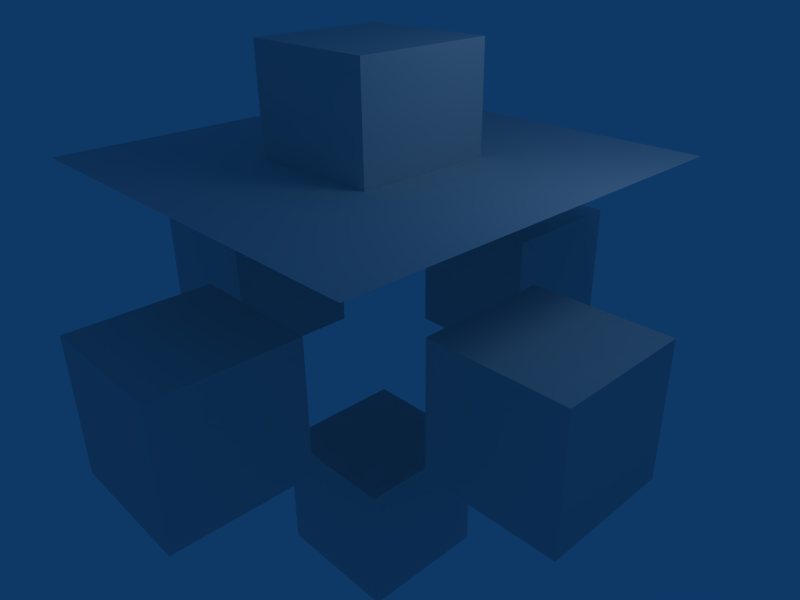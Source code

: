 # Source: cubes.blend  (saved by Blender 2.49.2; exported with 4.5.12 LTS)
import bpy
from mathutils import Matrix  # noqa: F401  (used for matrix-valued properties, if any)

bpy.ops.wm.read_factory_settings(use_empty=True)
scene = bpy.context.scene
scene.name = 'Scene'

# ---- collections
col_collection_1 = bpy.data.collections.new('Collection 1'); scene.collection.children.link(col_collection_1)

# ---- world
world_world = bpy.data.worlds.new('World'); scene.world = world_world
world_world.color = (0.05656, 0.2208, 0.4)
world_world.use_sun_shadow = False
world_world.sun_shadow_jitter_overblur = 0.0
world_world.cycles.sampling_method = 'MANUAL'
world_world.cycles.sample_map_resolution = 256

# ---- cameras
cam_camera = bpy.data.cameras.new('Camera')
cam_camera.passepartout_alpha = 0.2
cam_camera.clip_end = 100.0
cam_camera.lens = 35.0
cam_camera.ortho_scale = 7.314
cam_camera.show_passepartout = False
cam_camera.show_safe_areas = True
cam_camera.dof.focus_distance = 0.0
cam_camera.dof.aperture_fstop = 128.0

# ---- lights
light_spot = bpy.data.lights.new('Spot', 'POINT')
light_spot.transmission_factor = 0.0
light_spot.cutoff_distance = 30.0
light_spot.energy = 100.0
light_spot.shadow_buffer_clip_start = 1.001
light_spot.shadow_soft_size = 1.0
light_spot.shadow_maximum_resolution = 0.006
light_spot.use_absolute_resolution = True
light_spot.cycles.use_multiple_importance_sampling = False

# ---- meshes
me_mesh_006 = bpy.data.meshes.new('Mesh.006')
me_mesh_006.from_pydata([(1.0, 1.0, -1.0), (1.0, -1.0, -1.0), (-1.0, -1.0, -1.0), (-1.0, 1.0, -1.0), (1.0, 1.0, 1.0), (-1.0, 1.0, 1.0), (-1.0, -1.0, 1.0), (1.0, -1.0, 1.0), (1.0, 1.0, -1.0), (1.0, 1.0, 1.0), (1.0, -1.0, 1.0), (1.0, -1.0, -1.0), (1.0, -1.0, -1.0), (1.0, -1.0, 1.0), (-1.0, -1.0, 1.0), (-1.0, -1.0, -1.0), (-1.0, -1.0, -1.0), (-1.0, -1.0, 1.0), (-1.0, 1.0, 1.0), (-1.0, 1.0, -1.0), (1.0, 1.0, 1.0), (1.0, 1.0, -1.0), (-1.0, 1.0, -1.0), (-1.0, 1.0, 1.0)], [], [(0, 1, 2, 3), (4, 5, 6, 7), (8, 9, 10, 11), (12, 13, 14, 15), (16, 17, 18, 19), (20, 21, 22, 23)])
_ca = me_mesh_006.color_attributes.new('Col', 'BYTE_COLOR', 'CORNER')
_ca.data.foreach_set('color', [1.0, 1.0, 0.0, 1.0, 0.314, 0.314, 0.0, 1.0, 1.0, 1.0, 0.0, 1.0, 0.314, 0.314, 0.0, 1.0, 1.0, 1.0, 0.0, 1.0, 0.314, 0.314, 0.0, 1.0, 1.0, 1.0, 0.0, 1.0, 0.314, 0.314, 0.0, 1.0, 1.0, 1.0, 0.0, 1.0, 0.314, 0.314, 0.0, 1.0, 1.0, 1.0, 0.0, 1.0, 0.314, 0.314, 0.0, 1.0, 1.0, 1.0, 0.0, 1.0, 0.314, 0.314, 0.0, 1.0, 1.0, 1.0, 0.0, 1.0, 0.314, 0.314, 0.0, 1.0, 1.0, 1.0, 0.0, 1.0, 0.314, 0.314, 0.0, 1.0, 1.0, 1.0, 0.0, 1.0, 0.314, 0.314, 0.0, 1.0, 1.0, 1.0, 0.0, 1.0, 0.314, 0.314, 0.0, 1.0, 1.0, 1.0, 0.0, 1.0, 0.314, 0.314, 0.0, 1.0])
me_mesh_006.use_remesh_preserve_volume = False
me_mesh_006.use_remesh_preserve_attributes = False
me_mesh_006.use_mirror_vertex_groups = False
me_mesh_006.update()
me_mesh_005 = bpy.data.meshes.new('Mesh.005')
me_mesh_005.from_pydata([(1.0, 1.0, -1.0), (1.0, -1.0, -1.0), (-1.0, -1.0, -1.0), (-1.0, 1.0, -1.0), (1.0, 1.0, 1.0), (-1.0, 1.0, 1.0), (-1.0, -1.0, 1.0), (1.0, -1.0, 1.0), (1.0, 1.0, -1.0), (1.0, 1.0, 1.0), (1.0, -1.0, 1.0), (1.0, -1.0, -1.0), (1.0, -1.0, -1.0), (1.0, -1.0, 1.0), (-1.0, -1.0, 1.0), (-1.0, -1.0, -1.0), (-1.0, -1.0, -1.0), (-1.0, -1.0, 1.0), (-1.0, 1.0, 1.0), (-1.0, 1.0, -1.0), (1.0, 1.0, 1.0), (1.0, 1.0, -1.0), (-1.0, 1.0, -1.0), (-1.0, 1.0, 1.0)], [], [(0, 1, 2, 3), (4, 5, 6, 7), (8, 9, 10, 11), (12, 13, 14, 15), (16, 17, 18, 19), (20, 21, 22, 23)])
_ca = me_mesh_005.color_attributes.new('Col', 'BYTE_COLOR', 'CORNER')
_ca.data.foreach_set('color', [1.0, 0.0, 0.0, 1.0, 0.314, 0.0, 0.0, 1.0, 1.0, 0.0, 0.0, 1.0, 0.314, 0.0, 0.0, 1.0, 1.0, 0.0, 0.0, 1.0, 0.314, 0.0, 0.0, 1.0, 1.0, 0.0, 0.0, 1.0, 0.314, 0.0, 0.0, 1.0, 1.0, 0.0, 0.0, 1.0, 0.314, 0.0, 0.0, 1.0, 1.0, 0.0, 0.0, 1.0, 0.314, 0.0, 0.0, 1.0, 1.0, 0.0, 0.0, 1.0, 0.314, 0.0, 0.0, 1.0, 1.0, 0.0, 0.0, 1.0, 0.314, 0.0, 0.0, 1.0, 1.0, 0.0, 0.0, 1.0, 0.314, 0.0, 0.0, 1.0, 1.0, 0.0, 0.0, 1.0, 0.314, 0.0, 0.0, 1.0, 1.0, 0.0, 0.0, 1.0, 0.314, 0.0, 0.0, 1.0, 1.0, 0.0, 0.0, 1.0, 0.314, 0.0, 0.0, 1.0])
me_mesh_005.use_remesh_preserve_volume = False
me_mesh_005.use_remesh_preserve_attributes = False
me_mesh_005.use_mirror_vertex_groups = False
me_mesh_005.update()
me_mesh_004 = bpy.data.meshes.new('Mesh.004')
me_mesh_004.from_pydata([(1.0, 1.0, 0.0), (-1.0, 1.0, 0.0), (-1.0, -1.0, 0.0), (1.0, -1.0, 0.0)], [], [(0, 1, 2, 3)])
_ca = me_mesh_004.color_attributes.new('Col', 'BYTE_COLOR', 'CORNER')
_ca.data.foreach_set('color', [0.0, 0.0, 0.0, 1.0, 0.0, 0.0, 0.0, 1.0, 0.0, 0.0, 0.0, 1.0, 0.0, 0.0, 0.0, 1.0])
me_mesh_004.use_remesh_preserve_volume = False
me_mesh_004.use_remesh_preserve_attributes = False
me_mesh_004.use_mirror_vertex_groups = False
me_mesh_004.update()
me_mesh_003 = bpy.data.meshes.new('Mesh.003')
me_mesh_003.from_pydata([(1.0, 1.0, -1.0), (1.0, -1.0, -1.0), (-1.0, -1.0, -1.0), (-1.0, 1.0, -1.0), (1.0, 1.0, 1.0), (-1.0, 1.0, 1.0), (-1.0, -1.0, 1.0), (1.0, -1.0, 1.0), (1.0, 1.0, -1.0), (1.0, 1.0, 1.0), (1.0, -1.0, 1.0), (1.0, -1.0, -1.0), (1.0, -1.0, -1.0), (1.0, -1.0, 1.0), (-1.0, -1.0, 1.0), (-1.0, -1.0, -1.0), (-1.0, -1.0, -1.0), (-1.0, -1.0, 1.0), (-1.0, 1.0, 1.0), (-1.0, 1.0, -1.0), (1.0, 1.0, 1.0), (1.0, 1.0, -1.0), (-1.0, 1.0, -1.0), (-1.0, 1.0, 1.0)], [], [(0, 1, 2, 3), (4, 5, 6, 7), (8, 9, 10, 11), (12, 13, 14, 15), (16, 17, 18, 19), (20, 21, 22, 23)])
_ca = me_mesh_003.color_attributes.new('Col', 'BYTE_COLOR', 'CORNER')
_ca.data.foreach_set('color', [1.0, 0.0, 0.314, 1.0, 0.314, 0.0, 1.0, 1.0, 1.0, 0.0, 0.314, 1.0, 0.314, 0.0, 1.0, 1.0, 1.0, 0.0, 0.314, 1.0, 0.314, 0.0, 1.0, 1.0, 1.0, 0.0, 0.314, 1.0, 0.314, 0.0, 1.0, 1.0, 1.0, 0.0, 0.314, 1.0, 0.314, 0.0, 1.0, 1.0, 1.0, 0.0, 0.314, 1.0, 0.314, 0.0, 1.0, 1.0, 1.0, 0.0, 0.314, 1.0, 0.314, 0.0, 1.0, 1.0, 1.0, 0.0, 0.314, 1.0, 0.314, 0.0, 1.0, 1.0, 1.0, 0.0, 0.314, 1.0, 0.314, 0.0, 1.0, 1.0, 1.0, 0.0, 0.314, 1.0, 0.314, 0.0, 1.0, 1.0, 1.0, 0.0, 0.314, 1.0, 0.314, 0.0, 1.0, 1.0, 1.0, 0.0, 0.314, 1.0, 0.314, 0.0, 1.0, 1.0])
me_mesh_003.use_remesh_preserve_volume = False
me_mesh_003.use_remesh_preserve_attributes = False
me_mesh_003.use_mirror_vertex_groups = False
me_mesh_003.update()
me_mesh_002 = bpy.data.meshes.new('Mesh.002')
me_mesh_002.from_pydata([(1.0, 1.0, -1.0), (1.0, -1.0, -1.0), (-1.0, -1.0, -1.0), (-1.0, 1.0, -1.0), (1.0, 1.0, 1.0), (-1.0, 1.0, 1.0), (-1.0, -1.0, 1.0), (1.0, -1.0, 1.0), (1.0, 1.0, -1.0), (1.0, 1.0, 1.0), (1.0, -1.0, 1.0), (1.0, -1.0, -1.0), (1.0, -1.0, -1.0), (1.0, -1.0, 1.0), (-1.0, -1.0, 1.0), (-1.0, -1.0, -1.0), (-1.0, -1.0, -1.0), (-1.0, -1.0, 1.0), (-1.0, 1.0, 1.0), (-1.0, 1.0, -1.0), (1.0, 1.0, 1.0), (1.0, 1.0, -1.0), (-1.0, 1.0, -1.0), (-1.0, 1.0, 1.0)], [], [(0, 1, 2, 3), (4, 5, 6, 7), (8, 9, 10, 11), (12, 13, 14, 15), (16, 17, 18, 19), (20, 21, 22, 23)])
_ca = me_mesh_002.color_attributes.new('Col', 'BYTE_COLOR', 'CORNER')
_ca.data.foreach_set('color', [0.0, 1.0, 0.0, 1.0, 0.0, 0.314, 0.0, 1.0, 0.0, 1.0, 0.0, 1.0, 0.0, 0.314, 0.0, 1.0, 0.0, 1.0, 0.0, 1.0, 0.0, 0.314, 0.0, 1.0, 0.0, 1.0, 0.0, 1.0, 0.0, 0.314, 0.0, 1.0, 0.0, 1.0, 0.0, 1.0, 0.0, 0.314, 0.0, 1.0, 0.0, 1.0, 0.0, 1.0, 0.0, 0.314, 0.0, 1.0, 0.0, 1.0, 0.0, 1.0, 0.0, 0.314, 0.0, 1.0, 0.0, 1.0, 0.0, 1.0, 0.0, 0.314, 0.0, 1.0, 0.0, 1.0, 0.0, 1.0, 0.0, 0.314, 0.0, 1.0, 0.0, 1.0, 0.0, 1.0, 0.0, 0.314, 0.0, 1.0, 0.0, 1.0, 0.0, 1.0, 0.0, 0.314, 0.0, 1.0, 0.0, 1.0, 0.0, 1.0, 0.0, 0.314, 0.0, 1.0])
me_mesh_002.use_remesh_preserve_volume = False
me_mesh_002.use_remesh_preserve_attributes = False
me_mesh_002.use_mirror_vertex_groups = False
me_mesh_002.update()
me_mesh_001 = bpy.data.meshes.new('Mesh.001')
me_mesh_001.from_pydata([(1.0, 1.0, -1.0), (1.0, -1.0, -1.0), (-1.0, -1.0, -1.0), (-1.0, 1.0, -1.0), (1.0, 1.0, 1.0), (-1.0, 1.0, 1.0), (-1.0, -1.0, 1.0), (1.0, -1.0, 1.0), (1.0, 1.0, -1.0), (1.0, 1.0, 1.0), (1.0, -1.0, 1.0), (1.0, -1.0, -1.0), (1.0, -1.0, -1.0), (1.0, -1.0, 1.0), (-1.0, -1.0, 1.0), (-1.0, -1.0, -1.0), (-1.0, -1.0, -1.0), (-1.0, -1.0, 1.0), (-1.0, 1.0, 1.0), (-1.0, 1.0, -1.0), (1.0, 1.0, 1.0), (1.0, 1.0, -1.0), (-1.0, 1.0, -1.0), (-1.0, 1.0, 1.0)], [], [(0, 1, 2, 3), (4, 5, 6, 7), (8, 9, 10, 11), (12, 13, 14, 15), (16, 17, 18, 19), (20, 21, 22, 23)])
_ca = me_mesh_001.color_attributes.new('Col', 'BYTE_COLOR', 'CORNER')
_ca.data.foreach_set('color', [0.0, 1.0, 0.314, 1.0, 0.0, 0.314, 1.0, 1.0, 0.0, 1.0, 0.314, 1.0, 0.0, 0.314, 1.0, 1.0, 0.0, 1.0, 0.314, 1.0, 0.0, 0.314, 1.0, 1.0, 0.0, 1.0, 0.314, 1.0, 0.0, 0.314, 1.0, 1.0, 0.0, 1.0, 0.314, 1.0, 0.0, 0.314, 1.0, 1.0, 0.0, 1.0, 0.314, 1.0, 0.0, 0.314, 1.0, 1.0, 0.0, 1.0, 0.314, 1.0, 0.0, 0.314, 1.0, 1.0, 0.0, 1.0, 0.314, 1.0, 0.0, 0.314, 1.0, 1.0, 0.0, 1.0, 0.314, 1.0, 0.0, 0.314, 1.0, 1.0, 0.0, 1.0, 0.314, 1.0, 0.0, 0.314, 1.0, 1.0, 0.0, 1.0, 0.314, 1.0, 0.0, 0.314, 1.0, 1.0, 0.0, 1.0, 0.314, 1.0, 0.0, 0.314, 1.0, 1.0])
me_mesh_001.use_remesh_preserve_volume = False
me_mesh_001.use_remesh_preserve_attributes = False
me_mesh_001.use_mirror_vertex_groups = False
me_mesh_001.update()
me_mesh = bpy.data.meshes.new('Mesh')
me_mesh.from_pydata([(1.0, 1.0, -1.0), (1.0, -1.0, -1.0), (-1.0, -1.0, -1.0), (-1.0, 1.0, -1.0), (1.0, 1.0, 1.0), (-1.0, 1.0, 1.0), (-1.0, -1.0, 1.0), (1.0, -1.0, 1.0), (1.0, 1.0, -1.0), (1.0, 1.0, 1.0), (1.0, -1.0, 1.0), (1.0, -1.0, -1.0), (1.0, -1.0, -1.0), (1.0, -1.0, 1.0), (-1.0, -1.0, 1.0), (-1.0, -1.0, -1.0), (-1.0, -1.0, -1.0), (-1.0, -1.0, 1.0), (-1.0, 1.0, 1.0), (-1.0, 1.0, -1.0), (1.0, 1.0, 1.0), (1.0, 1.0, -1.0), (-1.0, 1.0, -1.0), (-1.0, 1.0, 1.0)], [], [(0, 1, 2, 3), (4, 5, 6, 7), (8, 9, 10, 11), (12, 13, 14, 15), (16, 17, 18, 19), (20, 21, 22, 23)])
_ca = me_mesh.color_attributes.new('Col', 'BYTE_COLOR', 'CORNER')
_ca.data.foreach_set('color', [0.0, 0.0, 0.314, 1.0, 0.0, 0.0, 1.0, 1.0, 0.0, 0.0, 0.314, 1.0, 0.0, 0.0, 1.0, 1.0, 0.0, 0.0, 0.314, 1.0, 0.0, 0.0, 1.0, 1.0, 0.0, 0.0, 0.314, 1.0, 0.0, 0.0, 1.0, 1.0, 0.0, 0.0, 0.314, 1.0, 0.0, 0.0, 1.0, 1.0, 0.0, 0.0, 0.314, 1.0, 0.0, 0.0, 1.0, 1.0, 0.0, 0.0, 0.314, 1.0, 0.0, 0.0, 1.0, 1.0, 0.0, 0.0, 0.314, 1.0, 0.0, 0.0, 1.0, 1.0, 0.0, 0.0, 0.314, 1.0, 0.0, 0.0, 1.0, 1.0, 0.0, 0.0, 0.314, 1.0, 0.0, 0.0, 1.0, 1.0, 0.0, 0.0, 0.314, 1.0, 0.0, 0.0, 1.0, 1.0, 0.0, 0.0, 0.314, 1.0, 0.0, 0.0, 1.0, 1.0])
me_mesh.use_remesh_preserve_volume = False
me_mesh.use_remesh_preserve_attributes = False
me_mesh.use_mirror_vertex_groups = False
me_mesh.update()

# ---- objects
ob_yellow = bpy.data.objects.new('yellow', me_mesh_006)
ob_red = bpy.data.objects.new('red', me_mesh_005)
ob_plane = bpy.data.objects.new('plane', me_mesh_004)
ob_magenta = bpy.data.objects.new('magenta', me_mesh_003)
ob_green = bpy.data.objects.new('green', me_mesh_002)
ob_cyan = bpy.data.objects.new('cyan', me_mesh_001)
ob_blue = bpy.data.objects.new('blue', me_mesh)
ob_lamp = bpy.data.objects.new('Lamp', light_spot)
ob_camera = bpy.data.objects.new('Camera', cam_camera)

# ---- transforms, parenting, visibility, modifiers, constraints
ob_yellow.location = (0.0, -3.0, 0.0)
ob_yellow.lock_rotations_4d = False
ob_yellow.empty_display_type = 'ARROWS'
ob_yellow.lineart.crease_threshold = 0.0
ob_red.location = (-3.0, 0.0, 0.0)
ob_red.lock_rotations_4d = False
ob_red.empty_display_type = 'ARROWS'
ob_red.lineart.crease_threshold = 0.0
ob_plane.location = (0.0, 0.0, 2.5)
ob_plane.scale = (3.0, 3.0, 3.0)
ob_plane.lock_rotations_4d = False
ob_plane.empty_display_type = 'ARROWS'
ob_plane.lineart.crease_threshold = 0.0
ob_magenta.location = (0.0, 0.0, -3.0)
ob_magenta.lock_rotations_4d = False
ob_magenta.empty_display_type = 'ARROWS'
ob_magenta.lineart.crease_threshold = 0.0
ob_green.location = (0.0, 0.0, 3.0)
ob_green.lock_rotations_4d = False
ob_green.empty_display_type = 'ARROWS'
ob_green.lineart.crease_threshold = 0.0
ob_cyan.location = (0.0, 3.0, 0.0)
ob_cyan.lock_rotations_4d = False
ob_cyan.empty_display_type = 'ARROWS'
ob_cyan.lineart.crease_threshold = 0.0
ob_blue.location = (3.0, 0.0, 0.0)
ob_blue.lock_rotations_4d = False
ob_blue.empty_display_type = 'ARROWS'
ob_blue.lineart.crease_threshold = 0.0
ob_lamp.location = (4.076, 1.005, 5.904)
ob_lamp.rotation_euler = (0.6503, 0.05522, 1.866)
ob_lamp.lock_rotations_4d = False
ob_lamp.empty_display_type = 'ARROWS'
ob_lamp.color = (0.0, 0.0, 0.0, 0.0)
ob_lamp.lineart.crease_threshold = 0.0
ob_camera.location = (7.481, -6.508, 5.344)
ob_camera.rotation_euler = (1.109, 0.01082, 0.8149)
ob_camera.lock_rotations_4d = False
ob_camera.empty_display_type = 'ARROWS'
ob_camera.color = (0.0, 0.0, 0.0, 0.0)
ob_camera.display_type = 'WIRE'
ob_camera.lineart.crease_threshold = 0.0

# ---- collection membership
col_collection_1.objects.link(ob_yellow)
col_collection_1.objects.link(ob_red)
col_collection_1.objects.link(ob_plane)
col_collection_1.objects.link(ob_magenta)
col_collection_1.objects.link(ob_green)
col_collection_1.objects.link(ob_cyan)
col_collection_1.objects.link(ob_blue)
col_collection_1.objects.link(ob_lamp)
col_collection_1.objects.link(ob_camera)

# ---- scene / render settings (as saved in the file)
scene.camera = ob_camera
scene.frame_start = 1; scene.frame_end = 250; scene.frame_set(1)
scene.render.engine = 'BLENDER_EEVEE_NEXT'
scene.render.image_settings.color_mode = 'RGB'
scene.render.image_settings.compression = 90
scene.render.resolution_x = 800
scene.render.resolution_y = 600
scene.render.pixel_aspect_x = 100.0
scene.render.pixel_aspect_y = 100.0
scene.render.fps = 25
scene.render.dither_intensity = 0.0
scene.render.use_compositing = False
scene.render.use_sequencer = False
scene.render.bake_margin = 2
scene.render.bake_bias = 0.0
scene.render.use_stamp_time = False
scene.render.use_stamp_date = False
scene.render.use_stamp_frame = False
scene.render.use_stamp_camera = False
scene.render.use_stamp_scene = False
scene.render.use_stamp_filename = False
scene.render.use_stamp_render_time = False
scene.render.stamp_font_size = 0
scene.cycles.use_denoising = False
scene.cycles.samples = 10
scene.cycles.sampling_pattern = 'TABULATED_SOBOL'
scene.cycles.light_sampling_threshold = 0.0
scene.cycles.use_adaptive_sampling = False
scene.cycles.use_light_tree = False
scene.cycles.blur_glossy = 0.0
scene.cycles.volume_bounces = 1
scene.cycles.pixel_filter_type = 'GAUSSIAN'
scene.cycles.sample_clamp_indirect = 0.0
scene.view_settings.view_transform = 'Raw'
bpy.context.view_layer.update()
